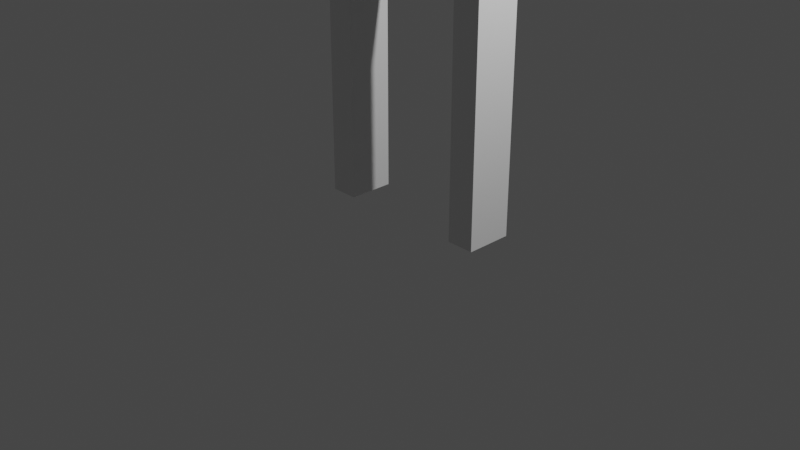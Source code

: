 # Source: doorFrame.blend  (saved by Blender 3.4.6; exported with 4.5.12 LTS)
import bpy
from mathutils import Matrix  # noqa: F401  (used for matrix-valued properties, if any)

bpy.ops.wm.read_factory_settings(use_empty=True)
scene = bpy.context.scene
scene.name = 'Scene'

# ---- collections
col_collection = bpy.data.collections.new('Collection'); scene.collection.children.link(col_collection)

# ---- materials (node trees are filled in below, after node groups)
mat_material = bpy.data.materials.new('Material')
mat_material.alpha_threshold = 0.0
mat_material.use_transparent_shadow = False
mat_material.roughness = 0.5
mat_material.line_color = (0.0, 0.0, 0.0, 1.0)

# ---- material node trees
mat_material.use_nodes = True; mat_material.node_tree.nodes.clear()
_N = mat_material.node_tree.nodes; _L = mat_material.node_tree.links
n0 = _N.new('ShaderNodeOutputMaterial'); n0.name = 'Material Output'; n0.location = (300, 300)
n1 = _N.new('ShaderNodeBsdfPrincipled'); n1.name = 'Principled BSDF'; n1.location = (10, 300)
n1.distribution = 'GGX'
n1.subsurface_method = 'RANDOM_WALK_SKIN'
n1.inputs[3].default_value = 1.45
n1.inputs[27].default_value = (0.0, 0.0, 0.0, 1.0)
n1.inputs[28].default_value = 1.0
_L.new(n1.outputs[0], n0.inputs[0])
n0.is_active_output = True

# ---- world
world_world = bpy.data.worlds.new('World'); scene.world = world_world
world_world.use_nodes = True; world_world.node_tree.nodes.clear()
_N = world_world.node_tree.nodes; _L = world_world.node_tree.links
n0 = _N.new('ShaderNodeOutputWorld'); n0.name = 'World Output'; n0.location = (300, 300)
n1 = _N.new('ShaderNodeBackground'); n1.name = 'Background'; n1.location = (10, 300)
n1.inputs[0].default_value = (0.05088, 0.05088, 0.05088, 1.0)
_L.new(n1.outputs[0], n0.inputs[0])
n0.is_active_output = True
world_world.color = (0.05088, 0.05088, 0.05088)
world_world.use_sun_shadow = False
world_world.sun_shadow_jitter_overblur = 0.0

# ---- cameras
cam_camera = bpy.data.cameras.new('Camera')
cam_camera.clip_end = 100.0
cam_camera.ortho_scale = 7.314

# ---- lights
light_light = bpy.data.lights.new('Light', 'POINT')
light_light.transmission_factor = 0.0
light_light.energy = 1000.0
light_light.shadow_soft_size = 0.1
light_light.shadow_maximum_resolution = 0.006
light_light.use_absolute_resolution = True

# ---- meshes
me_cube = bpy.data.meshes.new('Cube')
me_cube.from_pydata([(1.0, 0.5, 3.0), (1.0, 0.5, 0.0), (1.0, 2.98e-08, 3.0), (1.0, 2.98e-08, 0.0), (-1.0, 0.5, 3.0), (-1.0, 0.5, 0.0), (-1.0, 2.98e-08, 3.0), (-1.0, 2.98e-08, 0.0), (-0.7, 0.5, 0.0), (-0.7, 2.98e-08, 3.0), (-0.7, 2.98e-08, 0.0), (-0.7, 0.5, 3.0), (0.7, 2.98e-08, 0.0), (0.7, 0.5, 3.0), (0.7, 0.5, 0.0), (0.7, 2.98e-08, 3.0), (1.0, 0.5, 2.7), (-1.0, 2.98e-08, 2.7), (1.0, 2.98e-08, 2.7), (-1.0, 0.5, 2.7), (-0.7, 0.5, 2.7), (-0.7, 2.98e-08, 2.7), (0.7, 2.98e-08, 2.7), (0.7, 0.5, 2.7)], [], [(11, 4, 6, 9), (21, 9, 6, 17), (17, 6, 4, 19), (14, 1, 3, 12), (16, 0, 2, 18), (23, 13, 0, 16), (19, 4, 11, 20), (5, 8, 10, 7), (22, 15, 9, 21), (13, 11, 9, 15), (0, 13, 15, 2), (18, 2, 15, 22), (20, 11, 13, 23), (22, 23, 14, 12), (22, 21, 20, 23), (3, 18, 22, 12), (8, 20, 21, 10), (5, 19, 20, 8), (14, 23, 16, 1), (1, 16, 18, 3), (7, 17, 19, 5), (10, 21, 17, 7)])
_uv = me_cube.uv_layers.new(name='UVMap')
_uv.uv.foreach_set('vector', [0.8125, 0.5, 0.875, 0.5, 0.875, 0.75, 0.8125, 0.75, 0.6, 0.9375, 0.625, 0.9375, 0.625, 1.0, 0.6, 1.0, 0.6, 0.0, 0.625, 0.0, 0.625, 0.25, 0.6, 0.25, 0.2812, 0.5, 0.375, 0.5, 0.375, 0.75, 0.2812, 0.75, 0.6, 0.5, 0.625, 0.5, 0.625, 0.75, 0.6, 0.75, 0.6, 0.4063, 0.625, 0.4062, 0.625, 0.5, 0.6, 0.5, 0.6, 0.25, 0.625, 0.25, 0.625, 0.3125, 0.6, 0.3125, 0.125, 0.5, 0.1875, 0.5, 0.1875, 0.75, 0.125, 0.75, 0.6, 0.8438, 0.625, 0.8438, 0.625, 0.9375, 0.6, 0.9375, 0.7188, 0.5, 0.8125, 0.5, 0.8125, 0.75, 0.7188, 0.75, 0.625, 0.5, 0.7188, 0.5, 0.7188, 0.75, 0.625, 0.75, 0.6, 0.75, 0.625, 0.75, 0.625, 0.8438, 0.6, 0.8438, 0.6, 0.3125, 0.625, 0.3125, 0.625, 0.4062, 0.6, 0.4063, 0.6, 0.8438, 0.6, 0.4063, 0.2812, 0.5, 0.375, 0.8438, 0.6, 0.8438, 0.6, 0.9375, 0.6, 0.3125, 0.6, 0.4063, 0.375, 0.75, 0.6, 0.75, 0.6, 0.8438, 0.375, 0.8438, 0.1875, 0.5, 0.6, 0.3125, 0.6, 0.9375, 0.1875, 0.75, 0.375, 0.25, 0.6, 0.25, 0.6, 0.3125, 0.375, 0.3125, 0.375, 0.4062, 0.6, 0.4063, 0.6, 0.5, 0.375, 0.5, 0.375, 0.5, 0.6, 0.5, 0.6, 0.75, 0.375, 0.75, 0.375, 0.0, 0.6, 0.0, 0.6, 0.25, 0.375, 0.25, 0.375, 0.9375, 0.6, 0.9375, 0.6, 1.0, 0.375, 1.0])
me_cube.materials.append(mat_material)
me_cube.use_mirror_vertex_groups = False
me_cube.update()

# ---- objects
ob_cube = bpy.data.objects.new('Cube', me_cube)
ob_light = bpy.data.objects.new('Light', light_light)
ob_camera = bpy.data.objects.new('Camera', cam_camera)

# ---- transforms, parenting, visibility, modifiers, constraints
ob_cube.location = (0.0, 0.0, 0.0)
ob_cube.lock_rotations_4d = False
ob_cube.empty_display_type = 'ARROWS'
ob_cube.lineart.crease_threshold = 0.0
ob_light.location = (4.076, 1.005, 5.904)
ob_light.rotation_euler = (0.6503, 0.05522, 1.866)
ob_light.lock_rotations_4d = False
ob_light.empty_display_type = 'ARROWS'
ob_light.color = (0.0, 0.0, 0.0, 0.0)
ob_light.lineart.crease_threshold = 0.0
ob_camera.location = (7.359, -6.926, 4.958)
ob_camera.rotation_euler = (1.109, 0.0, 0.8149)
ob_camera.lock_rotations_4d = False
ob_camera.empty_display_type = 'ARROWS'
ob_camera.color = (0.0, 0.0, 0.0, 0.0)
ob_camera.display_type = 'WIRE'
ob_camera.lineart.crease_threshold = 0.0

# ---- collection membership
col_collection.objects.link(ob_cube)
col_collection.objects.link(ob_light)
col_collection.objects.link(ob_camera)

# ---- scene / render settings (as saved in the file)
scene.camera = ob_camera
scene.frame_start = 1; scene.frame_end = 250; scene.frame_set(1)
scene.render.engine = 'BLENDER_EEVEE_NEXT'
scene.cycles.sampling_pattern = 'TABULATED_SOBOL'
scene.cycles.use_light_tree = False
scene.view_settings.view_transform = 'Filmic'
bpy.context.view_layer.update()
